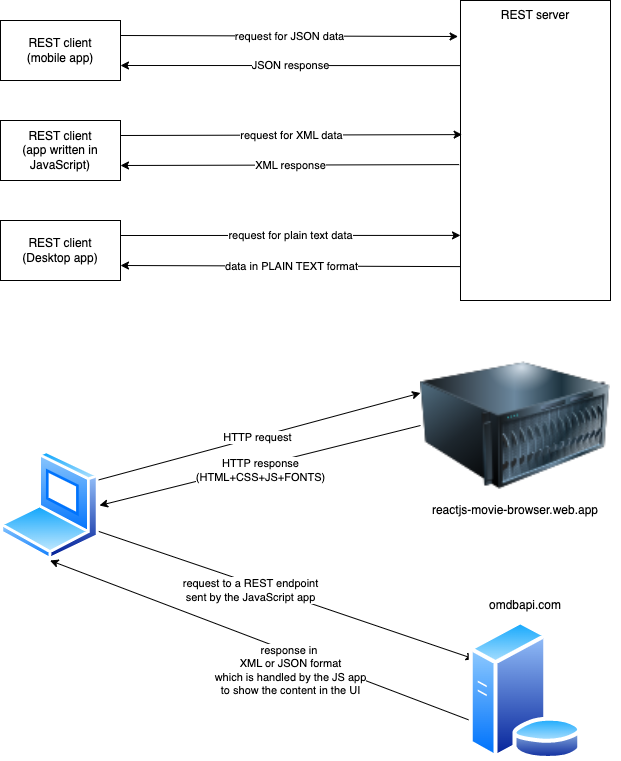

The diagram above was exported from draw.io. Its source (the exported page's mxGraphModel, read from the mxfile embedded in the PNG):
<mxGraphModel dx="827" dy="367" grid="1" gridSize="10" guides="1" tooltips="1" connect="1" arrows="1" fold="1" page="1" pageScale="1" pageWidth="827" pageHeight="1169" math="0" shadow="0">
  <root>
    <mxCell id="0" />
    <mxCell id="1" parent="0" />
    <mxCell id="9" value="JSON response" style="edgeStyle=none;html=1;exitX=0;exitY=0.217;exitDx=0;exitDy=0;entryX=1;entryY=0.75;entryDx=0;entryDy=0;exitPerimeter=0;" edge="1" parent="1" source="2" target="4">
      <mxGeometry relative="1" as="geometry" />
    </mxCell>
    <mxCell id="11" value="XML response" style="edgeStyle=none;html=1;exitX=-0.009;exitY=0.547;exitDx=0;exitDy=0;entryX=1;entryY=0.75;entryDx=0;entryDy=0;exitPerimeter=0;" edge="1" parent="1" source="2" target="6">
      <mxGeometry relative="1" as="geometry" />
    </mxCell>
    <mxCell id="13" value="data in PLAIN TEXT format" style="edgeStyle=none;html=1;exitX=0.004;exitY=0.887;exitDx=0;exitDy=0;entryX=1;entryY=0.75;entryDx=0;entryDy=0;exitPerimeter=0;" edge="1" parent="1" source="2" target="7">
      <mxGeometry relative="1" as="geometry" />
    </mxCell>
    <mxCell id="2" value="" style="rounded=0;whiteSpace=wrap;html=1;" vertex="1" parent="1">
      <mxGeometry x="540" y="60" width="150" height="300" as="geometry" />
    </mxCell>
    <mxCell id="3" value="REST server" style="text;html=1;strokeColor=none;fillColor=none;align=center;verticalAlign=middle;whiteSpace=wrap;rounded=0;" vertex="1" parent="1">
      <mxGeometry x="540" y="60" width="150" height="30" as="geometry" />
    </mxCell>
    <mxCell id="8" value="request for JSON data" style="edgeStyle=none;html=1;exitX=1;exitY=0.25;exitDx=0;exitDy=0;entryX=-0.016;entryY=0.12;entryDx=0;entryDy=0;entryPerimeter=0;" edge="1" parent="1" source="4" target="2">
      <mxGeometry relative="1" as="geometry" />
    </mxCell>
    <mxCell id="4" value="REST client&lt;br&gt;(mobile app)" style="rounded=0;whiteSpace=wrap;html=1;" vertex="1" parent="1">
      <mxGeometry x="80" y="80" width="120" height="60" as="geometry" />
    </mxCell>
    <mxCell id="10" value="request for XML data" style="edgeStyle=none;html=1;exitX=1;exitY=0.25;exitDx=0;exitDy=0;entryX=0.011;entryY=0.447;entryDx=0;entryDy=0;entryPerimeter=0;" edge="1" parent="1" source="6" target="2">
      <mxGeometry relative="1" as="geometry" />
    </mxCell>
    <mxCell id="6" value="REST client&lt;br&gt;(app written in JavaScript)" style="rounded=0;whiteSpace=wrap;html=1;" vertex="1" parent="1">
      <mxGeometry x="80" y="180" width="120" height="60" as="geometry" />
    </mxCell>
    <mxCell id="12" value="request for plain text data" style="edgeStyle=none;html=1;exitX=1;exitY=0.25;exitDx=0;exitDy=0;entryX=0;entryY=0.783;entryDx=0;entryDy=0;entryPerimeter=0;" edge="1" parent="1" source="7" target="2">
      <mxGeometry relative="1" as="geometry" />
    </mxCell>
    <mxCell id="7" value="REST client&lt;br&gt;(Desktop app)" style="rounded=0;whiteSpace=wrap;html=1;" vertex="1" parent="1">
      <mxGeometry x="80" y="280" width="120" height="60" as="geometry" />
    </mxCell>
    <mxCell id="18" value="HTTP request" style="edgeStyle=none;html=1;exitX=1;exitY=0.25;exitDx=0;exitDy=0;entryX=0;entryY=0.25;entryDx=0;entryDy=0;" edge="1" parent="1" source="15" target="16">
      <mxGeometry relative="1" as="geometry" />
    </mxCell>
    <mxCell id="22" value="request to a REST endpoint&lt;br&gt;sent by the JavaScript app" style="edgeStyle=none;html=1;exitX=1;exitY=0.75;exitDx=0;exitDy=0;entryX=0;entryY=0.25;entryDx=0;entryDy=0;" edge="1" parent="1" source="15" target="23">
      <mxGeometry x="-0.1659" y="-7" relative="1" as="geometry">
        <mxPoint x="510" y="714.621417472853" as="targetPoint" />
        <mxPoint as="offset" />
      </mxGeometry>
    </mxCell>
    <mxCell id="15" value="" style="aspect=fixed;perimeter=ellipsePerimeter;html=1;align=center;shadow=0;dashed=0;spacingTop=3;image;image=img/lib/active_directory/laptop_client.svg;" vertex="1" parent="1">
      <mxGeometry x="80" y="510" width="99" height="110" as="geometry" />
    </mxCell>
    <mxCell id="19" value="HTTP response&lt;br&gt;(HTML+CSS+JS+FONTS)" style="edgeStyle=none;html=1;exitX=0;exitY=0.5;exitDx=0;exitDy=0;entryX=1;entryY=0.5;entryDx=0;entryDy=0;" edge="1" parent="1" source="16" target="15">
      <mxGeometry x="0.0044" y="5" relative="1" as="geometry">
        <mxPoint as="offset" />
      </mxGeometry>
    </mxCell>
    <mxCell id="16" value="" style="image;html=1;image=img/lib/clip_art/computers/Server_128x128.png" vertex="1" parent="1">
      <mxGeometry x="500" y="420" width="190" height="130" as="geometry" />
    </mxCell>
    <mxCell id="17" value="reactjs-movie-browser.web.app" style="text;html=1;strokeColor=none;fillColor=none;align=center;verticalAlign=middle;whiteSpace=wrap;rounded=0;" vertex="1" parent="1">
      <mxGeometry x="500" y="555" width="190" height="30" as="geometry" />
    </mxCell>
    <mxCell id="21" value="omdbapi.com" style="text;html=1;strokeColor=none;fillColor=none;align=center;verticalAlign=middle;whiteSpace=wrap;rounded=0;" vertex="1" parent="1">
      <mxGeometry x="510" y="650" width="190" height="30" as="geometry" />
    </mxCell>
    <mxCell id="24" value="response in&amp;nbsp;&lt;br&gt;XML or JSON format&lt;br&gt;which is handled by the JS app&lt;br&gt;to show the content in the UI" style="edgeStyle=none;html=1;exitX=0;exitY=0.75;exitDx=0;exitDy=0;entryX=0.5;entryY=1;entryDx=0;entryDy=0;" edge="1" parent="1" source="23" target="15">
      <mxGeometry x="-0.1627" y="17" relative="1" as="geometry">
        <mxPoint as="offset" />
      </mxGeometry>
    </mxCell>
    <mxCell id="23" value="" style="aspect=fixed;perimeter=ellipsePerimeter;html=1;align=center;shadow=0;dashed=0;spacingTop=3;image;image=img/lib/active_directory/database_server.svg;" vertex="1" parent="1">
      <mxGeometry x="547.6" y="680" width="114.8" height="140" as="geometry" />
    </mxCell>
  </root>
</mxGraphModel>